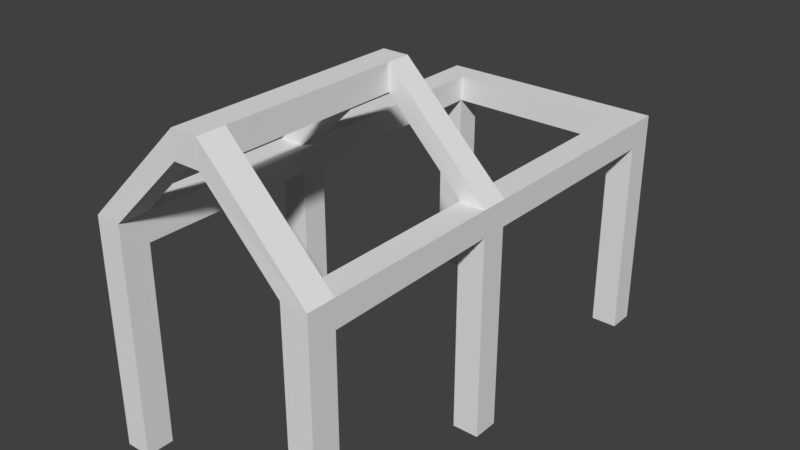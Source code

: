 # Source: forester-1-c.blend  (saved by Blender 2.78.0; exported with 4.5.12 LTS)
import bpy
from mathutils import Matrix  # noqa: F401  (used for matrix-valued properties, if any)

bpy.ops.wm.read_factory_settings(use_empty=True)
scene = bpy.context.scene
scene.name = 'Scene'

# ---- collections
col_collection_1 = bpy.data.collections.new('Collection 1'); scene.collection.children.link(col_collection_1)

# ---- world
world_world = bpy.data.worlds.new('World'); scene.world = world_world
world_world.color = (0.05088, 0.05088, 0.05088)
world_world.use_sun_shadow = False
world_world.sun_shadow_jitter_overblur = 0.0
world_world.cycles.sampling_method = 'MANUAL'

# ---- meshes
me_cube_008 = bpy.data.meshes.new('Cube.008')
me_cube_008.from_pydata([(0.3447, 3.539, 1.546), (0.1447, 3.539, 1.546), (0.3447, 3.739, 1.546), (0.1447, 3.739, 1.546), (-1.431, 3.539, 1.546), (-1.231, 3.739, 1.546), (-1.431, 3.739, 1.546), (-1.231, 3.539, 1.546), (0.1355, 0.3386, 1.536), (0.1355, 0.1284, 1.536), (0.3355, 0.3386, 1.536), (0.3355, 0.1284, 1.536), (-1.431, 0.1296, 1.536), (-1.231, 0.1296, 1.536), (-1.231, 0.3397, 1.536), (-1.431, 0.3397, 1.536), (-1.431, 3.539, 1.745), (-1.431, 3.539, 0.009179), (-1.431, 3.739, 1.745), (-1.431, 3.739, 0.009179), (-1.231, 3.539, 1.745), (-1.231, 3.539, 0.009179), (-1.231, 3.739, 1.745), (-1.231, 3.739, 0.009179), (0.3447, 3.739, 0.009179), (0.3447, 3.739, 1.745), (0.3447, 3.539, 0.009179), (0.3447, 3.539, 1.745), (0.1447, 3.739, 0.009179), (0.1447, 3.739, 1.745), (0.1447, 3.539, 0.009179), (0.1447, 3.539, 1.745), (0.1355, 1.901, 1.739), (0.1355, 1.701, 1.739), (0.3355, 1.701, 1.739), (0.3355, 1.901, 1.739), (-0.4548, 1.718, 2.314), (-0.4548, 1.718, 2.514), (-0.6548, 1.718, 2.314), (-0.6548, 1.718, 2.514), (-0.4548, 1.904, 2.514), (-0.6548, 1.904, 2.314), (-0.6548, 1.904, 2.514), (-0.4548, 1.904, 2.314), (-1.431, 1.702, 1.746), (-1.431, 1.902, 1.746), (-1.231, 1.702, 1.746), (-1.231, 1.902, 1.746), (0.1355, 0.1284, 1.739), (0.3355, 0.1284, 1.739), (-0.4548, 0.1453, 2.314), (-0.6548, 0.1453, 2.314), (-0.6548, 0.1453, 2.514), (-0.4548, 0.1453, 2.514), (-1.231, 0.1296, 1.746), (-1.431, 0.1296, 1.746), (-1.431, 0.3397, 1.746), (-1.231, 0.3397, 1.746), (0.1355, 0.3386, 1.739), (-0.4548, 0.3555, 2.314), (-0.6548, 0.3555, 2.514), (-0.4548, 0.3555, 2.514), (0.3355, 0.3386, 1.739), (-0.6548, 0.3555, 2.314), (0.1355, 0.1284, -0.0006009), (0.3355, 0.1284, -0.0004846), (-1.231, 0.1296, 0.006388), (-1.431, 0.1296, 0.006388), (-1.431, 0.3397, 0.006388), (0.1355, 0.3386, -0.0006009), (-1.231, 0.3397, 0.006388), (0.3355, 0.3386, -0.0004846), (0.1355, 1.901, 0.004245), (0.1355, 1.701, 0.004245), (0.3355, 1.901, 0.004361), (0.3355, 1.701, 0.004361), (-1.431, 1.902, 0.01123), (-1.231, 1.902, 0.01123), (-1.431, 1.702, 0.01123), (-1.231, 1.702, 0.01123), (-1.231, 1.702, 1.536), (-1.431, 1.702, 1.536), (-1.431, 1.902, 1.536), (-1.231, 1.902, 1.536), (0.1355, 1.701, 1.544), (0.3355, 1.701, 1.545), (0.3355, 1.901, 1.545), (0.1355, 1.901, 1.544)], [], [(5, 3, 1, 7), (3, 5, 22, 29), (23, 5, 7, 21), (24, 2, 0, 26), (30, 1, 3, 28), (19, 6, 5, 23), (17, 4, 6, 19), (28, 3, 2, 24), (26, 0, 1, 30), (20, 47, 83, 7), (20, 16, 45, 47), (21, 7, 4, 17), (62, 49, 11, 10), (57, 14, 15, 56), (49, 48, 9, 11), (58, 62, 10, 8), (56, 15, 12, 55), (54, 13, 14, 57), (55, 12, 13, 54), (48, 58, 8, 9), (4, 16, 18, 6), (7, 4, 16, 20), (16, 20, 22, 18), (6, 18, 22, 5), (5, 7, 20, 22), (21, 17, 19, 23), (31, 27, 25, 29), (0, 1, 31, 27), (26, 30, 28, 24), (3, 29, 25, 2), (1, 31, 29, 3), (2, 25, 27, 0), (42, 41, 47, 45), (81, 78, 79, 80), (87, 32, 31, 1), (0, 27, 35, 86), (4, 7, 83, 82), (86, 87, 1, 0), (27, 31, 32, 35), (45, 16, 4, 82), (61, 60, 52, 53), (36, 37, 40, 43), (37, 40, 42, 39), (39, 38, 41, 42), (38, 41, 43, 36), (43, 41, 42, 40), (35, 40, 37, 34), (59, 58, 48, 50), (43, 32, 33, 36), (40, 35, 32, 43), (85, 84, 73, 75), (45, 44, 39, 42), (11, 9, 64, 65), (41, 38, 46, 47), (53, 52, 51, 50), (50, 48, 49, 53), (51, 52, 55, 54), (62, 61, 53, 49), (56, 55, 52, 60), (10, 11, 65, 71), (63, 51, 54, 57), (63, 59, 50, 51), (38, 36, 59, 63), (33, 34, 37, 36), (38, 63, 60, 39), (59, 61, 62, 58), (37, 61, 59, 36), (39, 44, 46, 38), (63, 57, 56, 60), (37, 39, 60, 61), (70, 66, 67, 68), (69, 71, 65, 64), (14, 70, 68, 15), (13, 66, 70, 14), (12, 67, 66, 13), (9, 8, 69, 64), (15, 68, 67, 12), (8, 10, 71, 69), (72, 74, 75, 73), (78, 76, 77, 79), (87, 86, 74, 72), (83, 77, 76, 82), (80, 79, 77, 83), (86, 85, 75, 74), (82, 76, 78, 81), (84, 87, 72, 73), (45, 82, 81, 44), (46, 80, 83, 47), (47, 45, 82, 83), (44, 81, 80, 46), (33, 32, 87, 84), (35, 34, 85, 86), (32, 35, 86, 87), (34, 33, 84, 85), (15, 81, 80, 14), (44, 81, 15, 56), (57, 14, 80, 46), (46, 44, 56, 57), (34, 33, 58, 62), (8, 84, 85, 10), (62, 10, 85, 34), (33, 84, 8, 58), (22, 20, 31, 29), (1, 31, 20, 7)])
_uv = me_cube_008.uv_layers.new(name='UVMap')
_uv.uv.foreach_set('vector', [0.09329, 0.8751, 0.09329, 0.8751, 0.0903, 0.8751, 0.09628, 0.8751, 0.09329, 0.8751, 0.09329, 0.8751, 0.09329, 0.8621, 0.09329, 0.8621, 0.09329, 0.888, 0.09329, 0.8751, 0.09628, 0.8751, 0.09628, 0.888, 0.09329, 0.888, 0.09329, 0.8751, 0.09628, 0.8751, 0.09628, 0.888, 0.0903, 0.888, 0.0903, 0.8751, 0.09329, 0.8751, 0.09329, 0.888, 0.1954, 0.7657, 0.1954, 0.7787, 0.1924, 0.7787, 0.1924, 0.7657, 0.0903, 0.888, 0.0903, 0.8751, 0.09329, 0.8751, 0.09329, 0.888, 0.1954, 0.7657, 0.1954, 0.7787, 0.1924, 0.7787, 0.1924, 0.7657, 0.1905, 0.8543, 0.1905, 0.8414, 0.1935, 0.8414, 0.1935, 0.8543, 0.09628, 0.8621, 0.1354, 0.8418, 0.1354, 0.8418, 0.1905, 0.8414, 0.1905, 0.8284, 0.1935, 0.8284, 0.1217, 0.7651, 0.1217, 0.7651, 0.1905, 0.8543, 0.1905, 0.8414, 0.1935, 0.8414, 0.1935, 0.8543, 0.1354, 0.8421, 0.1354, 0.8421, 0.1354, 0.8421, 0.1354, 0.8421, 0.1354, 0.8421, 0.1354, 0.8421, 0.1356, 0.8421, 0.1356, 0.8421, 0.1217, 0.7651, 0.1217, 0.7651, 0.1217, 0.7651, 0.1217, 0.7651, 0.1217, 0.7651, 0.1354, 0.8421, 0.1354, 0.8421, 0.1217, 0.7651, 0.1217, 0.7651, 0.1217, 0.7651, 0.1217, 0.7651, 0.1217, 0.7651, 0.1354, 0.8421, 0.1354, 0.8421, 0.1354, 0.8421, 0.1354, 0.8421, 0.1217, 0.7651, 0.1217, 0.7651, 0.1217, 0.7651, 0.1217, 0.7651, 0.1217, 0.7651, 0.1217, 0.7651, 0.1217, 0.7651, 0.1217, 0.7651, 0.0903, 0.8751, 0.0903, 0.8621, 0.09329, 0.8621, 0.09329, 0.8751, 0.1905, 0.8414, 0.1935, 0.8414, 0.1935, 0.8284, 0.1905, 0.8284, 0.1449, 0.7978, 0.1419, 0.7978, 0.1419, 0.7948, 0.1449, 0.7948, 0.1954, 0.7787, 0.1954, 0.7917, 0.1924, 0.7917, 0.1924, 0.7787, 0.09329, 0.8751, 0.09628, 0.8751, 0.09628, 0.8621, 0.09329, 0.8621, 0.1389, 0.7948, 0.1419, 0.7948, 0.1419, 0.7978, 0.1389, 0.7978, 0.1449, 0.7978, 0.1419, 0.7978, 0.1419, 0.7948, 0.1449, 0.7948, 0.1905, 0.8414, 0.1935, 0.8414, 0.1935, 0.8284, 0.1905, 0.8284, 0.1389, 0.7948, 0.1419, 0.7948, 0.1419, 0.7978, 0.1389, 0.7978, 0.1954, 0.7787, 0.1954, 0.7917, 0.1924, 0.7917, 0.1924, 0.7787, 0.0903, 0.8751, 0.0903, 0.8621, 0.09329, 0.8621, 0.09329, 0.8751, 0.09329, 0.8751, 0.09329, 0.8621, 0.09628, 0.8621, 0.09628, 0.8751, 0.1217, 0.7651, 0.1217, 0.7651, 0.1217, 0.7651, 0.1217, 0.7651, 0.1217, 0.7651, 0.1217, 0.7651, 0.1354, 0.8421, 0.1354, 0.8421, 0.1217, 0.7651, 0.1217, 0.7651, 0.0903, 0.8621, 0.1935, 0.8414, 0.1905, 0.8414, 0.09628, 0.8621, 0.1354, 0.8418, 0.1217, 0.7651, 0.1935, 0.8414, 0.1905, 0.8414, 0.1217, 0.7651, 0.1217, 0.7651, 0.1217, 0.7651, 0.1217, 0.7651, 0.1935, 0.8414, 0.1905, 0.8414, 0.09628, 0.8621, 0.0903, 0.8621, 0.1217, 0.7651, 0.1354, 0.8418, 0.1217, 0.7651, 0.1935, 0.8284, 0.1935, 0.8414, 0.1217, 0.7651, 0.14, 0.8476, 0.1403, 0.8476, 0.1403, 0.8476, 0.14, 0.8476, 0.1307, 0.8508, 0.131, 0.8508, 0.131, 0.8496, 0.1307, 0.8496, 0.14, 0.8476, 0.14, 0.8463, 0.1403, 0.8463, 0.1403, 0.8476, 0.1304, 0.8508, 0.1307, 0.8508, 0.1307, 0.8496, 0.1304, 0.8496, 0.1405, 0.839, 0.1405, 0.8403, 0.1402, 0.8403, 0.1402, 0.839, 0.1217, 0.7651, 0.1217, 0.7651, 0.1217, 0.7651, 0.1217, 0.7651, 0.1354, 0.8418, 0.131, 0.8496, 0.131, 0.8508, 0.1354, 0.8421, 0.1217, 0.7651, 0.1217, 0.7651, 0.1217, 0.7651, 0.1217, 0.7651, 0.1217, 0.7651, 0.1217, 0.7651, 0.1217, 0.7651, 0.1217, 0.7651, 0.1217, 0.7651, 0.1217, 0.7651, 0.1217, 0.7651, 0.1217, 0.7651, 0.1354, 0.8421, 0.1217, 0.7651, 0.1217, 0.7651, 0.1354, 0.8421, 0.1217, 0.7651, 0.1217, 0.7651, 0.1217, 0.7651, 0.1217, 0.7651, 0.1217, 0.7651, 0.1217, 0.7651, 0.1217, 0.7651, 0.1217, 0.7651, 0.1307, 0.8496, 0.1307, 0.8508, 0.1354, 0.8421, 0.1354, 0.8418, 0.1351, 0.8418, 0.1354, 0.8418, 0.1354, 0.8421, 0.1351, 0.8421, 0.1217, 0.7651, 0.1217, 0.7651, 0.1217, 0.7651, 0.1217, 0.7651, 0.1217, 0.7651, 0.1217, 0.7651, 0.1217, 0.7651, 0.1217, 0.7651, 0.1354, 0.8421, 0.131, 0.8508, 0.131, 0.8508, 0.1354, 0.8421, 0.1217, 0.7651, 0.1217, 0.7651, 0.1217, 0.7651, 0.1217, 0.7651, 0.1354, 0.8421, 0.1354, 0.8421, 0.1354, 0.8421, 0.1354, 0.8421, 0.1307, 0.8508, 0.1307, 0.8508, 0.1354, 0.8421, 0.1354, 0.8421, 0.1405, 0.839, 0.1402, 0.839, 0.1402, 0.839, 0.1405, 0.839, 0.1405, 0.839, 0.1402, 0.839, 0.1402, 0.839, 0.1405, 0.839, 0.1217, 0.7651, 0.1354, 0.8421, 0.131, 0.8508, 0.1217, 0.7651, 0.1217, 0.7651, 0.1217, 0.7651, 0.1217, 0.7651, 0.1217, 0.7651, 0.1217, 0.7651, 0.131, 0.8508, 0.1354, 0.8421, 0.1217, 0.7651, 0.1217, 0.7651, 0.1217, 0.7651, 0.1217, 0.7651, 0.1217, 0.7651, 0.1217, 0.7651, 0.1217, 0.7651, 0.1354, 0.8421, 0.1307, 0.8508, 0.1307, 0.8508, 0.1354, 0.8421, 0.1356, 0.8421, 0.1217, 0.7651, 0.14, 0.8476, 0.1403, 0.8476, 0.1403, 0.8476, 0.14, 0.8476, 0.1354, 0.8421, 0.1354, 0.8421, 0.1356, 0.8421, 0.1356, 0.8421, 0.1351, 0.8421, 0.1354, 0.8421, 0.1354, 0.8421, 0.1351, 0.8421, 0.1354, 0.8421, 0.1354, 0.8421, 0.1356, 0.8421, 0.1356, 0.8421, 0.1354, 0.8421, 0.1354, 0.8421, 0.1354, 0.8421, 0.1354, 0.8421, 0.1217, 0.7651, 0.1217, 0.7651, 0.1217, 0.7651, 0.1217, 0.7651, 0.1217, 0.7651, 0.1217, 0.7651, 0.1217, 0.7651, 0.1217, 0.7651, 0.1217, 0.7651, 0.1217, 0.7651, 0.1217, 0.7651, 0.1217, 0.7651, 0.1217, 0.7651, 0.1354, 0.8421, 0.1354, 0.8421, 0.1217, 0.7651, 0.1351, 0.8418, 0.1354, 0.8418, 0.1354, 0.8421, 0.1351, 0.8421, 0.1356, 0.8421, 0.1356, 0.8418, 0.1354, 0.8418, 0.1354, 0.8421, 0.1217, 0.7651, 0.1217, 0.7651, 0.1217, 0.7651, 0.1217, 0.7651, 0.1217, 0.7651, 0.1217, 0.7651, 0.1217, 0.7651, 0.1217, 0.7651, 0.1354, 0.8421, 0.1354, 0.8421, 0.1354, 0.8418, 0.1354, 0.8418, 0.1354, 0.8418, 0.1354, 0.8421, 0.1354, 0.8421, 0.1354, 0.8418, 0.1217, 0.7651, 0.1217, 0.7651, 0.1217, 0.7651, 0.1217, 0.7651, 0.1217, 0.7651, 0.1217, 0.7651, 0.1217, 0.7651, 0.1217, 0.7651, 0.1217, 0.7651, 0.1217, 0.7651, 0.1217, 0.7651, 0.1217, 0.7651, 0.1354, 0.8421, 0.1354, 0.8421, 0.1354, 0.8418, 0.1354, 0.8418, 0.1217, 0.7651, 0.1217, 0.7651, 0.1217, 0.7651, 0.1217, 0.7651, 0.1217, 0.7651, 0.1217, 0.7651, 0.1354, 0.8421, 0.1354, 0.8421, 0.1217, 0.7651, 0.1217, 0.7651, 0.1217, 0.7651, 0.1217, 0.7651, 0.1354, 0.8418, 0.1354, 0.8421, 0.1354, 0.8421, 0.1354, 0.8418, 0.1217, 0.7651, 0.1217, 0.7651, 0.1217, 0.7651, 0.1217, 0.7651, 0.1354, 0.8421, 0.1217, 0.7651, 0.1217, 0.7651, 0.1354, 0.8421, 0.1356, 0.8421, 0.1217, 0.7651, 0.1354, 0.8421, 0.1354, 0.8421, 0.1217, 0.7651, 0.1217, 0.7651, 0.1356, 0.8421, 0.1356, 0.8421, 0.1354, 0.8421, 0.1354, 0.8421, 0.1354, 0.8421, 0.1354, 0.8421, 0.1354, 0.8421, 0.1217, 0.7651, 0.1356, 0.8421, 0.1354, 0.8421, 0.1354, 0.8421, 0.1217, 0.7651, 0.1217, 0.7651, 0.1354, 0.8421, 0.1217, 0.7651, 0.1217, 0.7651, 0.1354, 0.8421, 0.1354, 0.8421, 0.1354, 0.8421, 0.1354, 0.8421, 0.1354, 0.8421, 0.1354, 0.8421, 0.1217, 0.7651, 0.1217, 0.7651, 0.1217, 0.7651, 0.1217, 0.7651, 0.09329, 0.8621, 0.1419, 0.7978, 0.1449, 0.7978, 0.09329, 0.8621, 0.0903, 0.8751, 0.1449, 0.7978, 0.09628, 0.8621, 0.09628, 0.8751])
me_cube_008.use_remesh_preserve_volume = False
me_cube_008.use_remesh_preserve_attributes = False
me_cube_008.use_mirror_vertex_groups = False
me_cube_008.update()

# ---- objects
ob_cube_009 = bpy.data.objects.new('Cube.009', me_cube_008)

# ---- transforms, parenting, visibility, modifiers, constraints
ob_cube_009.location = (0.553, -1.924, 0.0)
ob_cube_009.lineart.crease_threshold = 0.0

# ---- collection membership
col_collection_1.objects.link(ob_cube_009)

# ---- scene / render settings (as saved in the file)
scene.frame_start = 1; scene.frame_end = 250; scene.frame_set(1)
scene.render.engine = 'BLENDER_EEVEE_NEXT'
scene.render.resolution_percentage = 50
scene.render.dither_intensity = 0.0
scene.cycles.use_denoising = False
scene.cycles.samples = 128
scene.cycles.sampling_pattern = 'TABULATED_SOBOL'
scene.cycles.light_sampling_threshold = 0.0
scene.cycles.use_adaptive_sampling = False
scene.cycles.use_light_tree = False
scene.cycles.blur_glossy = 0.0
scene.cycles.sample_clamp_indirect = 0.0
scene.view_settings.view_transform = 'Standard'
bpy.context.view_layer.update()

# ---- added for rendering (the .blend has no active camera and no usable light): camera, sun
cam_auto = bpy.data.cameras.new('AutoCamera')
cam_auto.lens = 50.0
cam_auto.sensor_width = 36.0
cam_auto.clip_end = 1000.0
ob_auto_camera = bpy.data.objects.new('AutoCamera', cam_auto)
scene.collection.objects.link(ob_auto_camera)
ob_auto_camera.location = (4.39978, -5.25821, 4.76892)
ob_auto_camera.rotation_euler = (1.09748, -7.21219e-08, 0.694738)
scene.camera = ob_auto_camera
light_auto_sun = bpy.data.lights.new('AutoSun', 'SUN')
light_auto_sun.energy = 3.0
light_auto_sun.angle = 0.0523599
ob_auto_sun = bpy.data.objects.new('AutoSun', light_auto_sun)
scene.collection.objects.link(ob_auto_sun)
ob_auto_sun.rotation_euler = (0.872665, 0.174533, 0.523599)
bpy.context.view_layer.update()
